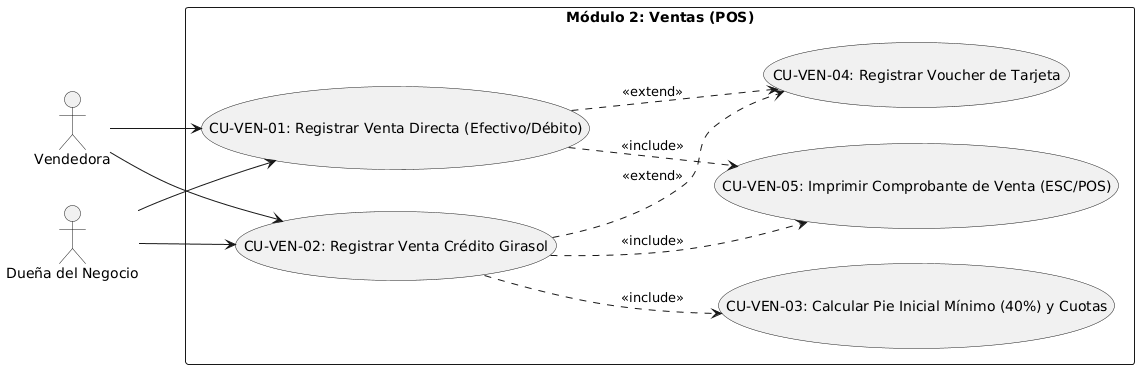

The diagram above was rendered by PlantUML. Its source (embedded in the PNG):
@startuml
left to right direction
skinparam packageStyle rectangle
skinparam shadowing false

actor "Vendedora" as Vendedora
actor "Dueña del Negocio" as Duena

rectangle "Módulo 2: Ventas (POS)" {
  usecase "CU-VEN-01: Registrar Venta Directa (Efectivo/Débito)" as UC_VEN1
  usecase "CU-VEN-02: Registrar Venta Crédito Girasol" as UC_VEN2
  usecase "CU-VEN-03: Calcular Pie Inicial Mínimo (40%) y Cuotas" as UC_VEN3
  usecase "CU-VEN-04: Registrar Voucher de Tarjeta" as UC_VEN4
  usecase "CU-VEN-05: Imprimir Comprobante de Venta (ESC/POS)" as UC_VEN5
}

' Relaciones entre casos de uso
UC_VEN2 ..> UC_VEN3 : <<include>>
UC_VEN1 ..> UC_VEN4 : <<extend>>
UC_VEN2 ..> UC_VEN4 : <<extend>>
UC_VEN1 ..> UC_VEN5 : <<include>>
UC_VEN2 ..> UC_VEN5 : <<include>>

' Interacciones con Actores
Vendedora --> UC_VEN1
Vendedora --> UC_VEN2

Duena --> UC_VEN1
Duena --> UC_VEN2
@enduml